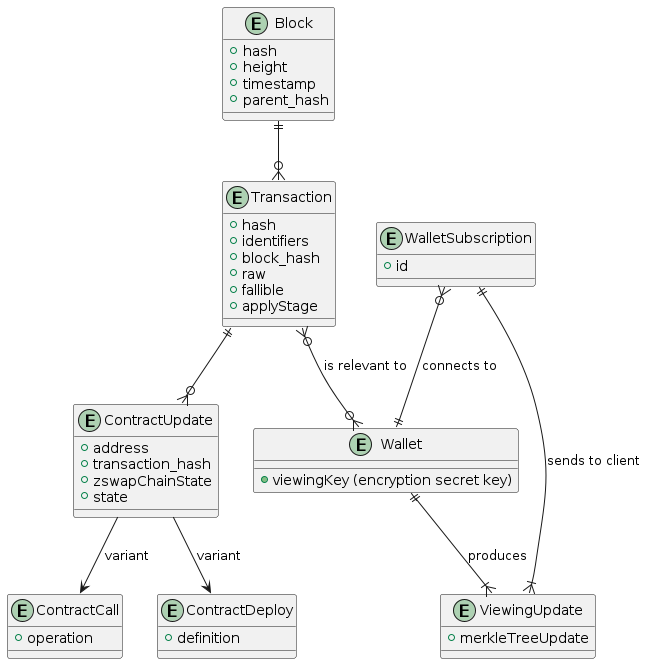

The diagram above was rendered by PlantUML. Its source (embedded in the PNG):
@startuml

entity Block {
+ hash
+ height
+ timestamp
+ parent_hash
}

entity WalletSubscription {
+ id
}

entity ViewingUpdate {
+ merkleTreeUpdate
}

entity Wallet {
+ viewingKey (encryption secret key)
}

entity Transaction {
+ hash
+ identifiers
+ block_hash
+ raw
+ fallible
+ applyStage
}

entity ContractUpdate {
+ address
+ transaction_hash
+ zswapChainState
+ state
}

entity ContractDeploy {
+ definition
}

entity ContractCall {
+ operation
}

Block ||--o{ Transaction
Transaction ||--o{ ContractUpdate
ContractUpdate --> ContractCall : variant
ContractUpdate --> ContractDeploy : variant

Transaction }o--o{ Wallet : is relevant to
Wallet ||--|{ ViewingUpdate : produces
WalletSubscription }o--|| Wallet : connects to
WalletSubscription ||--|{ ViewingUpdate : sends to client
@enduml